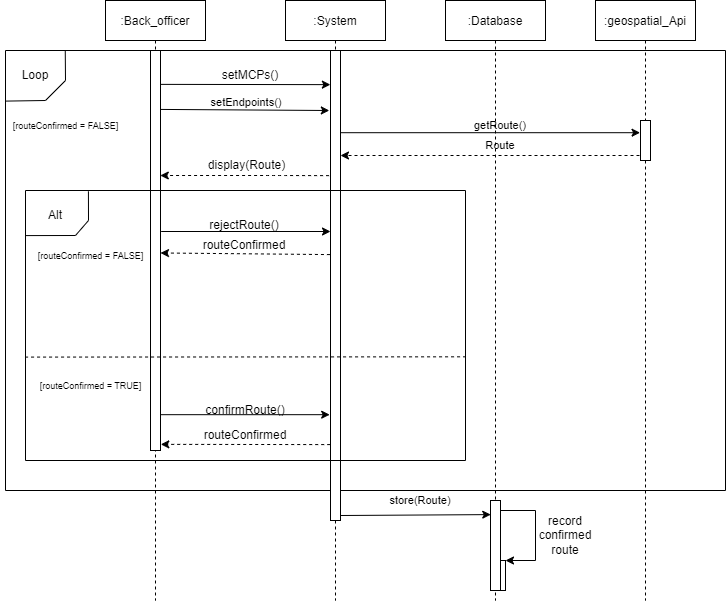

The diagram above was exported from draw.io. Its source (the exported page's mxGraphModel, read from the mxfile embedded in the PNG):
<mxGraphModel dx="1038" dy="521" grid="1" gridSize="10" guides="1" tooltips="1" connect="1" arrows="1" fold="1" page="1" pageScale="1" pageWidth="850" pageHeight="1100" math="0" shadow="0">
  <root>
    <mxCell id="0" />
    <mxCell id="1" parent="0" />
    <mxCell id="3nuBFxr9cyL0pnOWT2aG-1" value=":Back_officer" style="shape=umlLifeline;perimeter=lifelinePerimeter;container=1;collapsible=0;recursiveResize=0;rounded=0;shadow=0;strokeWidth=1;" parent="1" vertex="1">
      <mxGeometry x="120" y="80" width="100" height="600" as="geometry" />
    </mxCell>
    <mxCell id="3nuBFxr9cyL0pnOWT2aG-2" value="" style="points=[];perimeter=orthogonalPerimeter;rounded=0;shadow=0;strokeWidth=1;" parent="1" vertex="1">
      <mxGeometry x="165" y="130" width="10" height="400" as="geometry" />
    </mxCell>
    <mxCell id="3nuBFxr9cyL0pnOWT2aG-5" value=":System" style="shape=umlLifeline;perimeter=lifelinePerimeter;container=1;collapsible=0;recursiveResize=0;rounded=0;shadow=0;strokeWidth=1;" parent="1" vertex="1">
      <mxGeometry x="300" y="80" width="100" height="600" as="geometry" />
    </mxCell>
    <mxCell id="fKqPBIdtMLi2rRddpXER-1" value=":Database" style="shape=umlLifeline;perimeter=lifelinePerimeter;container=1;collapsible=0;recursiveResize=0;rounded=0;shadow=0;strokeWidth=1;" parent="1" vertex="1">
      <mxGeometry x="460" y="80" width="100" height="600" as="geometry" />
    </mxCell>
    <mxCell id="fKqPBIdtMLi2rRddpXER-15" value="&lt;span style=&quot;font-size: 11px;&quot;&gt;getRoute()&lt;/span&gt;" style="text;html=1;strokeColor=none;fillColor=none;align=center;verticalAlign=middle;whiteSpace=wrap;rounded=0;" parent="fKqPBIdtMLi2rRddpXER-1" vertex="1">
      <mxGeometry x="10" y="115" width="90" height="20" as="geometry" />
    </mxCell>
    <mxCell id="C-xYzh_ecYrGhCgcRxDB-7" value="" style="endArrow=classic;html=1;rounded=0;entryX=-0.043;entryY=0.06;entryDx=0;entryDy=0;entryPerimeter=0;" parent="fKqPBIdtMLi2rRddpXER-1" edge="1">
      <mxGeometry width="50" height="50" relative="1" as="geometry">
        <mxPoint x="-105" y="132.2" as="sourcePoint" />
        <mxPoint x="194.56999999999994" y="132.2" as="targetPoint" />
      </mxGeometry>
    </mxCell>
    <mxCell id="fKqPBIdtMLi2rRddpXER-17" value="" style="endArrow=classic;html=1;dashed=1;" parent="fKqPBIdtMLi2rRddpXER-1" edge="1">
      <mxGeometry width="50" height="50" relative="1" as="geometry">
        <mxPoint x="194" y="155" as="sourcePoint" />
        <mxPoint x="-105" y="154.99999999999994" as="targetPoint" />
      </mxGeometry>
    </mxCell>
    <mxCell id="fKqPBIdtMLi2rRddpXER-18" value="&lt;font style=&quot;font-size: 11px&quot;&gt;Route&lt;/font&gt;" style="text;html=1;strokeColor=none;fillColor=none;align=center;verticalAlign=middle;whiteSpace=wrap;rounded=0;" parent="fKqPBIdtMLi2rRddpXER-1" vertex="1">
      <mxGeometry x="10" y="135" width="90" height="20" as="geometry" />
    </mxCell>
    <mxCell id="fKqPBIdtMLi2rRddpXER-3" value=":geospatial_Api" style="shape=umlLifeline;perimeter=lifelinePerimeter;container=1;collapsible=0;recursiveResize=0;rounded=0;shadow=0;strokeWidth=1;" parent="1" vertex="1">
      <mxGeometry x="610" y="80" width="100" height="600" as="geometry" />
    </mxCell>
    <mxCell id="fKqPBIdtMLi2rRddpXER-4" value="" style="points=[];perimeter=orthogonalPerimeter;rounded=0;shadow=0;strokeWidth=1;" parent="fKqPBIdtMLi2rRddpXER-3" vertex="1">
      <mxGeometry x="45" y="120" width="10" height="40" as="geometry" />
    </mxCell>
    <mxCell id="fKqPBIdtMLi2rRddpXER-13" value="" style="endArrow=classic;html=1;" parent="1" edge="1">
      <mxGeometry width="50" height="50" relative="1" as="geometry">
        <mxPoint x="400" y="180" as="sourcePoint" />
        <mxPoint x="400" y="180" as="targetPoint" />
      </mxGeometry>
    </mxCell>
    <mxCell id="fKqPBIdtMLi2rRddpXER-20" value="" style="endArrow=classic;html=1;" parent="1" source="3nuBFxr9cyL0pnOWT2aG-2" target="3nuBFxr9cyL0pnOWT2aG-1" edge="1">
      <mxGeometry width="50" height="50" relative="1" as="geometry">
        <mxPoint x="343" y="237" as="sourcePoint" />
        <mxPoint x="400" y="170" as="targetPoint" />
        <Array as="points" />
      </mxGeometry>
    </mxCell>
    <mxCell id="C-xYzh_ecYrGhCgcRxDB-1" value="" style="endArrow=classic;html=1;rounded=0;exitX=1.115;exitY=0.42;exitDx=0;exitDy=0;exitPerimeter=0;entryX=0.051;entryY=0.42;entryDx=0;entryDy=0;entryPerimeter=0;" parent="1" edge="1">
      <mxGeometry width="50" height="50" relative="1" as="geometry">
        <mxPoint x="175.6400000000001" y="311" as="sourcePoint" />
        <mxPoint x="345" y="311" as="targetPoint" />
      </mxGeometry>
    </mxCell>
    <mxCell id="nM6bLdhyT3yp4Zt9urj--3" value="" style="points=[];perimeter=orthogonalPerimeter;rounded=0;shadow=0;strokeWidth=1;" parent="1" vertex="1">
      <mxGeometry x="510" y="640" width="10" height="30" as="geometry" />
    </mxCell>
    <mxCell id="nM6bLdhyT3yp4Zt9urj--4" value="record confirmed route" style="text;html=1;strokeColor=none;fillColor=none;align=center;verticalAlign=middle;whiteSpace=wrap;rounded=0;" parent="1" vertex="1">
      <mxGeometry x="550" y="600" width="60" height="30" as="geometry" />
    </mxCell>
    <mxCell id="nM6bLdhyT3yp4Zt9urj--5" value="" style="points=[];perimeter=orthogonalPerimeter;rounded=0;shadow=0;strokeWidth=1;" parent="1" vertex="1">
      <mxGeometry x="505" y="580" width="10" height="90" as="geometry" />
    </mxCell>
    <mxCell id="nM6bLdhyT3yp4Zt9urj--6" value="" style="endArrow=classic;html=1;rounded=0;" parent="1" edge="1">
      <mxGeometry width="50" height="50" relative="1" as="geometry">
        <mxPoint x="515" y="590" as="sourcePoint" />
        <mxPoint x="520" y="640" as="targetPoint" />
        <Array as="points">
          <mxPoint x="550" y="590" />
          <mxPoint x="550" y="640" />
        </Array>
      </mxGeometry>
    </mxCell>
    <mxCell id="N6c7Pihy302XkyE5y0U1-15" value="" style="endArrow=none;html=1;rounded=0;exitX=0;exitY=0.167;exitDx=0;exitDy=0;exitPerimeter=0;entryX=0.143;entryY=0.003;entryDx=0;entryDy=0;entryPerimeter=0;" parent="1" source="N6c7Pihy302XkyE5y0U1-6" target="N6c7Pihy302XkyE5y0U1-6" edge="1">
      <mxGeometry width="50" height="50" relative="1" as="geometry">
        <mxPoint x="170" y="330" as="sourcePoint" />
        <mxPoint x="220" y="280" as="targetPoint" />
        <Array as="points">
          <mxPoint x="90" y="315" />
          <mxPoint x="103" y="300" />
        </Array>
      </mxGeometry>
    </mxCell>
    <mxCell id="N6c7Pihy302XkyE5y0U1-21" value="&lt;font style=&quot;font-size: 9px;&quot;&gt;[routeConfirmed = FALSE]&lt;/font&gt;" style="text;html=1;align=center;verticalAlign=middle;resizable=0;points=[];autosize=1;strokeColor=none;fillColor=none;" parent="1" vertex="1">
      <mxGeometry x="15" y="190" width="130" height="30" as="geometry" />
    </mxCell>
    <mxCell id="N6c7Pihy302XkyE5y0U1-26" value="" style="endArrow=classic;html=1;rounded=0;exitX=0;exitY=0.867;exitDx=0;exitDy=0;exitPerimeter=0;entryX=1.058;entryY=0.861;entryDx=0;entryDy=0;entryPerimeter=0;dashed=1;" parent="1" edge="1">
      <mxGeometry width="50" height="50" relative="1" as="geometry">
        <mxPoint x="344.42" y="334.09000000000003" as="sourcePoint" />
        <mxPoint x="174.99999999999991" y="332.47" as="targetPoint" />
      </mxGeometry>
    </mxCell>
    <mxCell id="7ZmPNS3Z4ApQtOTPXZv0-18" value="" style="swimlane;startSize=0;" parent="1" vertex="1">
      <mxGeometry x="20" y="130" width="720" height="440" as="geometry" />
    </mxCell>
    <mxCell id="7ZmPNS3Z4ApQtOTPXZv0-20" value="Loop" style="text;html=1;strokeColor=none;fillColor=none;align=center;verticalAlign=middle;whiteSpace=wrap;rounded=0;" parent="7ZmPNS3Z4ApQtOTPXZv0-18" vertex="1">
      <mxGeometry y="10" width="60" height="30" as="geometry" />
    </mxCell>
    <mxCell id="C-xYzh_ecYrGhCgcRxDB-2" value="rejectRoute()" style="text;html=1;strokeColor=none;fillColor=none;align=center;verticalAlign=middle;whiteSpace=wrap;rounded=0;" parent="7ZmPNS3Z4ApQtOTPXZv0-18" vertex="1">
      <mxGeometry x="209.19" y="150" width="60" height="50" as="geometry" />
    </mxCell>
    <mxCell id="nM6bLdhyT3yp4Zt9urj--9" value="" style="endArrow=classic;html=1;exitX=1.06;exitY=0.593;exitDx=0;exitDy=0;exitPerimeter=0;" parent="7ZmPNS3Z4ApQtOTPXZv0-18" edge="1">
      <mxGeometry width="50" height="50" relative="1" as="geometry">
        <mxPoint x="154.7899999999999" y="364.18000000000006" as="sourcePoint" />
        <mxPoint x="324.19" y="364.18000000000006" as="targetPoint" />
      </mxGeometry>
    </mxCell>
    <mxCell id="QuK-0YvGi-jEP9fNnX03-1" value="display(Route)" style="text;html=1;strokeColor=none;fillColor=none;align=center;verticalAlign=middle;whiteSpace=wrap;rounded=0;" parent="7ZmPNS3Z4ApQtOTPXZv0-18" vertex="1">
      <mxGeometry x="220.3" y="100" width="43" height="30" as="geometry" />
    </mxCell>
    <mxCell id="fKqPBIdtMLi2rRddpXER-22" value="" style="endArrow=classic;html=1;dashed=1;exitX=-0.122;exitY=0.482;exitDx=0;exitDy=0;exitPerimeter=0;" parent="7ZmPNS3Z4ApQtOTPXZv0-18" edge="1">
      <mxGeometry width="50" height="50" relative="1" as="geometry">
        <mxPoint x="323.58" y="125.13999999999999" as="sourcePoint" />
        <mxPoint x="154.8" y="125" as="targetPoint" />
        <Array as="points">
          <mxPoint x="269.8" y="125" />
        </Array>
      </mxGeometry>
    </mxCell>
    <mxCell id="7ZmPNS3Z4ApQtOTPXZv0-16" value="setMCPs()" style="text;html=1;strokeColor=none;fillColor=none;align=center;verticalAlign=middle;whiteSpace=wrap;rounded=0;" parent="7ZmPNS3Z4ApQtOTPXZv0-18" vertex="1">
      <mxGeometry x="215" y="10" width="60" height="30" as="geometry" />
    </mxCell>
    <mxCell id="7ZmPNS3Z4ApQtOTPXZv0-15" value="" style="endArrow=classic;html=1;rounded=0;exitX=1;exitY=0.181;exitDx=0;exitDy=0;exitPerimeter=0;entryX=-0.013;entryY=0.182;entryDx=0;entryDy=0;entryPerimeter=0;" parent="7ZmPNS3Z4ApQtOTPXZv0-18" edge="1">
      <mxGeometry width="50" height="50" relative="1" as="geometry">
        <mxPoint x="155" y="33.870000000000005" as="sourcePoint" />
        <mxPoint x="324.8700000000001" y="34.139999999999986" as="targetPoint" />
      </mxGeometry>
    </mxCell>
    <mxCell id="fKqPBIdtMLi2rRddpXER-11" value="&lt;span style=&quot;font-size: 11px;&quot;&gt;setEndpoints()&lt;/span&gt;" style="text;html=1;strokeColor=none;fillColor=none;align=center;verticalAlign=middle;whiteSpace=wrap;rounded=0;" parent="7ZmPNS3Z4ApQtOTPXZv0-18" vertex="1">
      <mxGeometry x="196.37" y="47.370000000000005" width="90" height="10" as="geometry" />
    </mxCell>
    <mxCell id="C-xYzh_ecYrGhCgcRxDB-8" value="" style="endArrow=classic;html=1;rounded=0;exitX=1.018;exitY=0.265;exitDx=0;exitDy=0;exitPerimeter=0;entryX=-0.054;entryY=0.269;entryDx=0;entryDy=0;entryPerimeter=0;" parent="7ZmPNS3Z4ApQtOTPXZv0-18" edge="1">
      <mxGeometry width="50" height="50" relative="1" as="geometry">
        <mxPoint x="154.55000000000007" y="58.920000000000016" as="sourcePoint" />
        <mxPoint x="323.83000000000004" y="60" as="targetPoint" />
      </mxGeometry>
    </mxCell>
    <mxCell id="3nuBFxr9cyL0pnOWT2aG-6" value="" style="points=[];perimeter=orthogonalPerimeter;rounded=0;shadow=0;strokeWidth=1;" parent="7ZmPNS3Z4ApQtOTPXZv0-18" vertex="1">
      <mxGeometry x="325" width="10" height="470" as="geometry" />
    </mxCell>
    <mxCell id="fKqPBIdtMLi2rRddpXER-26" value="&lt;font style=&quot;font-size: 11px&quot;&gt;store(Route)&lt;/font&gt;" style="text;html=1;strokeColor=none;fillColor=none;align=center;verticalAlign=middle;whiteSpace=wrap;rounded=0;" parent="7ZmPNS3Z4ApQtOTPXZv0-18" vertex="1">
      <mxGeometry x="370.38" y="440" width="90" height="20" as="geometry" />
    </mxCell>
    <mxCell id="N6c7Pihy302XkyE5y0U1-31" value="" style="endArrow=classic;html=1;rounded=0;fontSize=12;exitX=0.962;exitY=0.3;exitDx=0;exitDy=0;exitPerimeter=0;entryX=-0.014;entryY=0.141;entryDx=0;entryDy=0;entryPerimeter=0;" parent="7ZmPNS3Z4ApQtOTPXZv0-18" edge="1">
      <mxGeometry width="50" height="50" relative="1" as="geometry">
        <mxPoint x="335.0000000000001" y="465" as="sourcePoint" />
        <mxPoint x="485.2400000000001" y="464.0999999999999" as="targetPoint" />
      </mxGeometry>
    </mxCell>
    <mxCell id="N6c7Pihy302XkyE5y0U1-6" value="" style="swimlane;startSize=0;" parent="1" vertex="1">
      <mxGeometry x="40" y="270" width="440" height="270" as="geometry" />
    </mxCell>
    <mxCell id="N6c7Pihy302XkyE5y0U1-17" value="Alt" style="text;html=1;strokeColor=none;fillColor=none;align=center;verticalAlign=middle;whiteSpace=wrap;rounded=0;" parent="N6c7Pihy302XkyE5y0U1-6" vertex="1">
      <mxGeometry y="10" width="60" height="30" as="geometry" />
    </mxCell>
    <mxCell id="N6c7Pihy302XkyE5y0U1-22" value="&lt;font style=&quot;font-size: 9px;&quot;&gt;[routeConfirmed = FALSE]&lt;/font&gt;" style="text;html=1;align=center;verticalAlign=middle;resizable=0;points=[];autosize=1;strokeColor=none;fillColor=none;" parent="N6c7Pihy302XkyE5y0U1-6" vertex="1">
      <mxGeometry y="50" width="130" height="30" as="geometry" />
    </mxCell>
    <mxCell id="N6c7Pihy302XkyE5y0U1-23" value="&lt;font style=&quot;font-size: 9px;&quot;&gt;[routeConfirmed = TRUE]&lt;/font&gt;" style="text;html=1;align=center;verticalAlign=middle;resizable=0;points=[];autosize=1;strokeColor=none;fillColor=none;" parent="N6c7Pihy302XkyE5y0U1-6" vertex="1">
      <mxGeometry y="180" width="130" height="30" as="geometry" />
    </mxCell>
    <mxCell id="N6c7Pihy302XkyE5y0U1-27" value="routeConfirmed" style="text;html=1;strokeColor=none;fillColor=none;align=center;verticalAlign=middle;whiteSpace=wrap;rounded=0;" parent="N6c7Pihy302XkyE5y0U1-6" vertex="1">
      <mxGeometry x="189.42" y="40" width="60" height="30" as="geometry" />
    </mxCell>
    <mxCell id="N6c7Pihy302XkyE5y0U1-28" value="routeConfirmed" style="text;html=1;strokeColor=none;fillColor=none;align=center;verticalAlign=middle;whiteSpace=wrap;rounded=0;" parent="N6c7Pihy302XkyE5y0U1-6" vertex="1">
      <mxGeometry x="189.71" y="230" width="60" height="30" as="geometry" />
    </mxCell>
    <mxCell id="N6c7Pihy302XkyE5y0U1-29" value="" style="endArrow=classic;html=1;rounded=0;exitX=0;exitY=0.867;exitDx=0;exitDy=0;exitPerimeter=0;entryX=1.058;entryY=0.861;entryDx=0;entryDy=0;entryPerimeter=0;dashed=1;" parent="N6c7Pihy302XkyE5y0U1-6" edge="1">
      <mxGeometry width="50" height="50" relative="1" as="geometry">
        <mxPoint x="304.71" y="254.09000000000003" as="sourcePoint" />
        <mxPoint x="135.29000000000005" y="253.86" as="targetPoint" />
      </mxGeometry>
    </mxCell>
    <mxCell id="nM6bLdhyT3yp4Zt9urj--10" value="&lt;font style=&quot;font-size: 12px;&quot;&gt;confirmRoute()&lt;/font&gt;" style="text;html=1;strokeColor=none;fillColor=none;align=center;verticalAlign=middle;whiteSpace=wrap;rounded=0;" parent="N6c7Pihy302XkyE5y0U1-6" vertex="1">
      <mxGeometry x="174.71" y="210" width="90" height="20" as="geometry" />
    </mxCell>
    <mxCell id="N6c7Pihy302XkyE5y0U1-25" value="" style="endArrow=none;dashed=1;html=1;rounded=0;exitX=-0.001;exitY=0.617;exitDx=0;exitDy=0;exitPerimeter=0;entryX=1;entryY=0.616;entryDx=0;entryDy=0;entryPerimeter=0;" parent="1" source="N6c7Pihy302XkyE5y0U1-6" target="N6c7Pihy302XkyE5y0U1-6" edge="1">
      <mxGeometry width="50" height="50" relative="1" as="geometry">
        <mxPoint x="150" y="410" as="sourcePoint" />
        <mxPoint x="200" y="360" as="targetPoint" />
      </mxGeometry>
    </mxCell>
    <mxCell id="TkVX5z4NxhvythocKBb2-1" value="" style="endArrow=none;html=1;rounded=0;entryX=0.083;entryY=0;entryDx=0;entryDy=0;entryPerimeter=0;exitX=0;exitY=0.115;exitDx=0;exitDy=0;exitPerimeter=0;" parent="1" source="7ZmPNS3Z4ApQtOTPXZv0-18" target="7ZmPNS3Z4ApQtOTPXZv0-18" edge="1">
      <mxGeometry width="50" height="50" relative="1" as="geometry">
        <mxPoint x="240" y="260" as="sourcePoint" />
        <mxPoint x="290" y="210" as="targetPoint" />
        <Array as="points">
          <mxPoint x="60" y="180" />
          <mxPoint x="80" y="160" />
        </Array>
      </mxGeometry>
    </mxCell>
  </root>
</mxGraphModel>